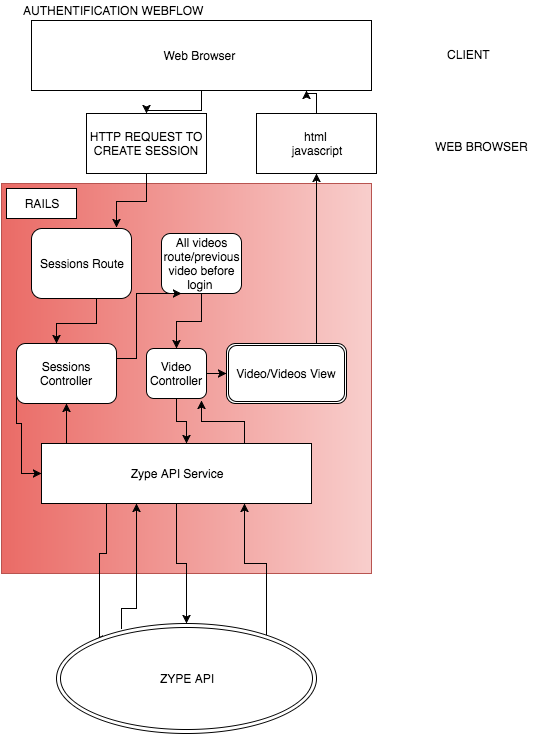

The diagram above was exported from draw.io. Its source (the exported page's mxGraphModel, read from the mxfile embedded in the PNG):
<mxGraphModel dx="954" dy="510" grid="1" gridSize="10" guides="1" tooltips="1" connect="1" arrows="1" fold="1" page="1" pageScale="1" pageWidth="850" pageHeight="1100" background="#ffffff" math="0" shadow="0">
  <root>
    <mxCell id="0" />
    <mxCell id="1" parent="0" />
    <mxCell id="27" value="" style="edgeStyle=orthogonalEdgeStyle;rounded=0;html=1;jettySize=auto;orthogonalLoop=1;" edge="1" parent="1" source="2" target="3">
      <mxGeometry relative="1" as="geometry" />
    </mxCell>
    <mxCell id="2" value="Web Browser&amp;nbsp;" style="whiteSpace=wrap;html=1;" vertex="1" parent="1">
      <mxGeometry x="275" y="37" width="340" height="70" as="geometry" />
    </mxCell>
    <mxCell id="3" value="HTTP REQUEST TO CREATE SESSION" style="whiteSpace=wrap;html=1;" vertex="1" parent="1">
      <mxGeometry x="330" y="130" width="120" height="60" as="geometry" />
    </mxCell>
    <mxCell id="28" value="" style="edgeStyle=orthogonalEdgeStyle;rounded=0;html=1;jettySize=auto;orthogonalLoop=1;" edge="1" parent="1" source="7" target="2">
      <mxGeometry relative="1" as="geometry">
        <Array as="points">
          <mxPoint x="560" y="110" />
          <mxPoint x="550" y="110" />
        </Array>
      </mxGeometry>
    </mxCell>
    <mxCell id="7" value="html&amp;nbsp;&lt;div&gt;javascript&lt;/div&gt;" style="whiteSpace=wrap;html=1;" vertex="1" parent="1">
      <mxGeometry x="500" y="130" width="120" height="60" as="geometry" />
    </mxCell>
    <mxCell id="8" value="" style="whiteSpace=wrap;html=1;direction=south;plain-red" vertex="1" parent="1">
      <mxGeometry x="245" y="200" width="370" height="390" as="geometry" />
    </mxCell>
    <mxCell id="43" style="edgeStyle=orthogonalEdgeStyle;rounded=0;html=1;exitX=0.5;exitY=1;entryX=0.5;entryY=0;jettySize=auto;orthogonalLoop=1;" edge="1" parent="1" source="9" target="39">
      <mxGeometry relative="1" as="geometry" />
    </mxCell>
    <mxCell id="9" value="All videos route/previous video before login&amp;nbsp;" style="rounded=1;whiteSpace=wrap;html=1;" vertex="1" parent="1">
      <mxGeometry x="405" y="250" width="80" height="60" as="geometry" />
    </mxCell>
    <mxCell id="25" style="edgeStyle=orthogonalEdgeStyle;rounded=0;html=1;exitX=1;exitY=0.5;jettySize=auto;orthogonalLoop=1;" edge="1" parent="1" source="39" target="12">
      <mxGeometry relative="1" as="geometry" />
    </mxCell>
    <mxCell id="29" style="edgeStyle=orthogonalEdgeStyle;rounded=0;html=1;exitX=0;exitY=0.75;jettySize=auto;orthogonalLoop=1;entryX=0;entryY=0.5;" edge="1" parent="1" source="10" target="11">
      <mxGeometry relative="1" as="geometry">
        <Array as="points">
          <mxPoint x="260" y="440" />
          <mxPoint x="265" y="440" />
          <mxPoint x="265" y="490" />
        </Array>
      </mxGeometry>
    </mxCell>
    <mxCell id="42" style="edgeStyle=orthogonalEdgeStyle;rounded=0;html=1;exitX=1;exitY=0.25;entryX=0.25;entryY=1;jettySize=auto;orthogonalLoop=1;" edge="1" parent="1" source="10" target="9">
      <mxGeometry relative="1" as="geometry">
        <Array as="points">
          <mxPoint x="380" y="375" />
          <mxPoint x="380" y="310" />
        </Array>
      </mxGeometry>
    </mxCell>
    <mxCell id="10" value="Sessions Controller" style="rounded=1;whiteSpace=wrap;html=1;" vertex="1" parent="1">
      <mxGeometry x="260" y="360" width="100" height="60" as="geometry" />
    </mxCell>
    <mxCell id="30" style="edgeStyle=orthogonalEdgeStyle;rounded=0;html=1;entryX=0;entryY=0;jettySize=auto;orthogonalLoop=1;" edge="1" parent="1" source="11" target="18">
      <mxGeometry relative="1" as="geometry">
        <Array as="points">
          <mxPoint x="350" y="570" />
          <mxPoint x="343" y="570" />
        </Array>
      </mxGeometry>
    </mxCell>
    <mxCell id="35" style="edgeStyle=orthogonalEdgeStyle;rounded=0;html=1;exitX=0.104;exitY=0.05;jettySize=auto;orthogonalLoop=1;exitPerimeter=0;entryX=0.5;entryY=1;" edge="1" parent="1" source="11" target="10">
      <mxGeometry relative="1" as="geometry">
        <mxPoint x="353" y="422" as="targetPoint" />
        <Array as="points">
          <mxPoint x="310" y="463" />
        </Array>
      </mxGeometry>
    </mxCell>
    <mxCell id="45" style="edgeStyle=orthogonalEdgeStyle;rounded=0;html=1;exitX=0.5;exitY=1;entryX=0.5;entryY=0;jettySize=auto;orthogonalLoop=1;" edge="1" parent="1" source="11" target="18">
      <mxGeometry relative="1" as="geometry" />
    </mxCell>
    <mxCell id="47" style="edgeStyle=orthogonalEdgeStyle;rounded=0;html=1;exitX=0.75;exitY=0;entryX=0.917;entryY=1.04;entryPerimeter=0;jettySize=auto;orthogonalLoop=1;" edge="1" parent="1" source="11" target="39">
      <mxGeometry relative="1" as="geometry" />
    </mxCell>
    <mxCell id="11" value="Zype API Service" style="whiteSpace=wrap;html=1;" vertex="1" parent="1">
      <mxGeometry x="285" y="460" width="270" height="60" as="geometry" />
    </mxCell>
    <mxCell id="26" style="edgeStyle=orthogonalEdgeStyle;rounded=0;html=1;exitX=0.75;exitY=0;jettySize=auto;orthogonalLoop=1;" edge="1" parent="1" source="12" target="7">
      <mxGeometry relative="1" as="geometry" />
    </mxCell>
    <mxCell id="12" value="Video/Videos View" style="shape=ext;double=1;rounded=1;whiteSpace=wrap;html=1;" vertex="1" parent="1">
      <mxGeometry x="470" y="360" width="120" height="60" as="geometry" />
    </mxCell>
    <mxCell id="13" value="RAILS" style="whiteSpace=wrap;html=1;" vertex="1" parent="1">
      <mxGeometry x="250" y="205" width="70" height="30" as="geometry" />
    </mxCell>
    <mxCell id="31" style="edgeStyle=orthogonalEdgeStyle;rounded=0;html=1;jettySize=auto;orthogonalLoop=1;exitX=0.25;exitY=0.045;exitPerimeter=0;" edge="1" parent="1" source="18">
      <mxGeometry relative="1" as="geometry">
        <mxPoint x="380" y="520" as="targetPoint" />
        <Array as="points">
          <mxPoint x="380" y="625" />
          <mxPoint x="380" y="520" />
        </Array>
      </mxGeometry>
    </mxCell>
    <mxCell id="46" style="edgeStyle=orthogonalEdgeStyle;rounded=0;html=1;entryX=0.75;entryY=1;jettySize=auto;orthogonalLoop=1;" edge="1" parent="1" source="18" target="11">
      <mxGeometry relative="1" as="geometry">
        <Array as="points">
          <mxPoint x="510" y="580" />
          <mxPoint x="488" y="580" />
        </Array>
      </mxGeometry>
    </mxCell>
    <mxCell id="18" value="ZYPE API" style="ellipse;shape=doubleEllipse;whiteSpace=wrap;html=1;" vertex="1" parent="1">
      <mxGeometry x="300" y="640" width="260" height="110" as="geometry" />
    </mxCell>
    <mxCell id="21" value="" style="edgeStyle=orthogonalEdgeStyle;rounded=0;html=1;jettySize=auto;orthogonalLoop=1;entryX=0.85;entryY=-0.014;entryPerimeter=0;" edge="1" parent="1" source="3" target="37">
      <mxGeometry relative="1" as="geometry">
        <Array as="points">
          <mxPoint x="390" y="218" />
          <mxPoint x="360" y="218" />
        </Array>
      </mxGeometry>
    </mxCell>
    <mxCell id="33" value="CLIENT" style="text;html=1;resizable=0;points=[];autosize=1;align=left;verticalAlign=top;spacingTop=-4;" vertex="1" parent="1">
      <mxGeometry x="689" y="62" width="60" height="20" as="geometry" />
    </mxCell>
    <mxCell id="34" value="WEB BROWSER" style="text;html=1;resizable=0;points=[];autosize=1;align=left;verticalAlign=top;spacingTop=-4;" vertex="1" parent="1">
      <mxGeometry x="677" y="154" width="110" height="20" as="geometry" />
    </mxCell>
    <mxCell id="36" value="AUTHENTIFICATION WEBFLOW" style="text;html=1;resizable=0;points=[];autosize=1;align=left;verticalAlign=top;spacingTop=-4;" vertex="1" parent="1">
      <mxGeometry x="265" y="18" width="200" height="20" as="geometry" />
    </mxCell>
    <mxCell id="41" style="edgeStyle=orthogonalEdgeStyle;rounded=0;html=1;exitX=0.5;exitY=1;jettySize=auto;orthogonalLoop=1;" edge="1" parent="1" source="37" target="10">
      <mxGeometry relative="1" as="geometry">
        <Array as="points">
          <mxPoint x="340" y="340" />
          <mxPoint x="300" y="340" />
        </Array>
      </mxGeometry>
    </mxCell>
    <mxCell id="37" value="Sessions Route" style="rounded=1;whiteSpace=wrap;html=1;" vertex="1" parent="1">
      <mxGeometry x="275" y="245" width="100" height="70" as="geometry" />
    </mxCell>
    <mxCell id="44" style="edgeStyle=orthogonalEdgeStyle;rounded=0;html=1;exitX=0.5;exitY=1;jettySize=auto;orthogonalLoop=1;" edge="1" parent="1" source="39">
      <mxGeometry relative="1" as="geometry">
        <mxPoint x="430" y="460" as="targetPoint" />
        <Array as="points">
          <mxPoint x="420" y="438" />
          <mxPoint x="430" y="438" />
          <mxPoint x="430" y="460" />
        </Array>
      </mxGeometry>
    </mxCell>
    <mxCell id="39" value="Video Controller" style="rounded=1;whiteSpace=wrap;html=1;" vertex="1" parent="1">
      <mxGeometry x="390" y="365" width="60" height="50" as="geometry" />
    </mxCell>
  </root>
</mxGraphModel>